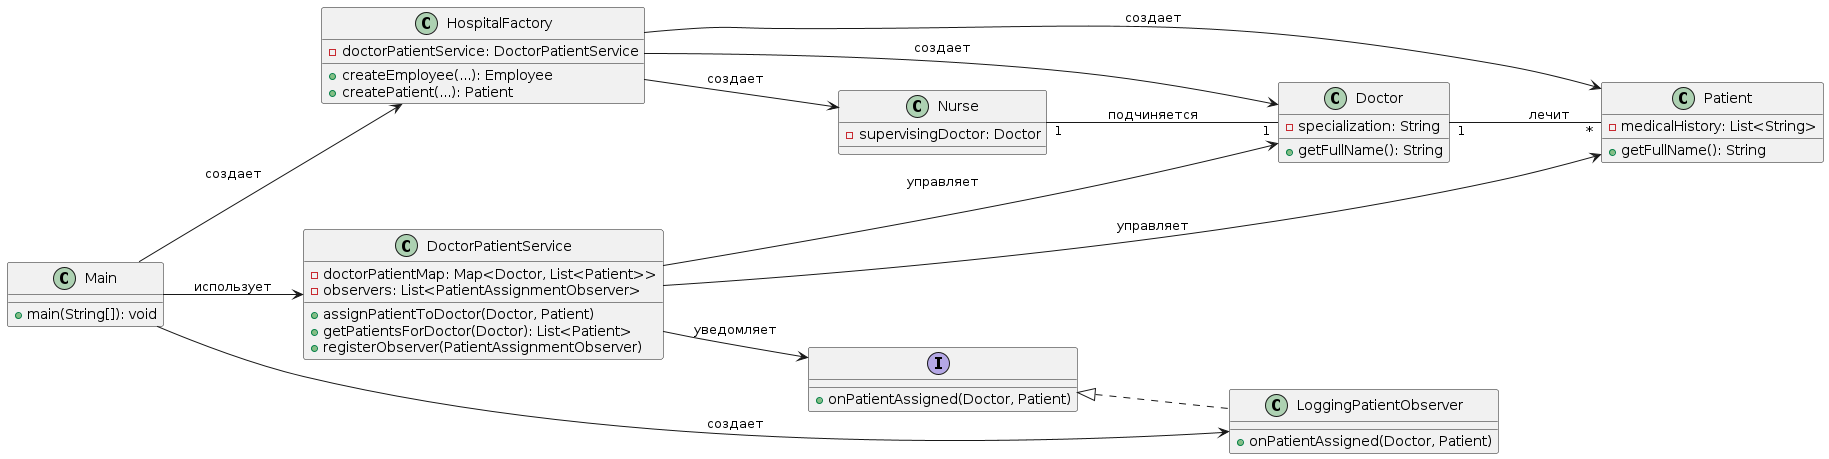

The diagram above was rendered by PlantUML. Its source (embedded in the PNG):
@startuml
left to right direction

class Main {
  + main(String[]): void
}

class HospitalFactory {
  - doctorPatientService: DoctorPatientService
  + createEmployee(...): Employee
  + createPatient(...): Patient
}

class DoctorPatientService {
  - doctorPatientMap: Map<Doctor, List<Patient>>
  - observers: List<PatientAssignmentObserver>
  + assignPatientToDoctor(Doctor, Patient)
  + getPatientsForDoctor(Doctor): List<Patient>
  + registerObserver(PatientAssignmentObserver)
}

interface PatientAssignmentObserver {
  + onPatientAssigned(Doctor, Patient)
}

class LoggingPatientObserver {
  + onPatientAssigned(Doctor, Patient)
}

class Doctor {
  - specialization: String
  + getFullName(): String
}

class Nurse {
  - supervisingDoctor: Doctor
}

class Patient {
  - medicalHistory: List<String>
  + getFullName(): String
}

' Связи для Main
Main --> HospitalFactory : создает
Main --> DoctorPatientService : использует
Main --> LoggingPatientObserver : создает

' Связи фабрики
HospitalFactory --> Doctor : создает
HospitalFactory --> Nurse : создает
HospitalFactory --> Patient : создает

' Связи сервиса
DoctorPatientService --> Doctor : управляет
DoctorPatientService --> Patient : управляет
DoctorPatientService --> PatientAssignmentObserver : уведомляет

' Иерархия наблюдателей
PatientAssignmentObserver <|.. LoggingPatientObserver

' Ассоциации
Doctor "1" -- "*" Patient : лечит
Nurse "1" -- "1" Doctor : подчиняется
@enduml